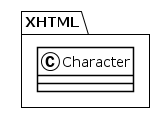

The diagram above was rendered by PlantUML. Its source (embedded in the PNG):
@startuml
!theme plain
package XHTML {
class Character {
}
}
@enduml